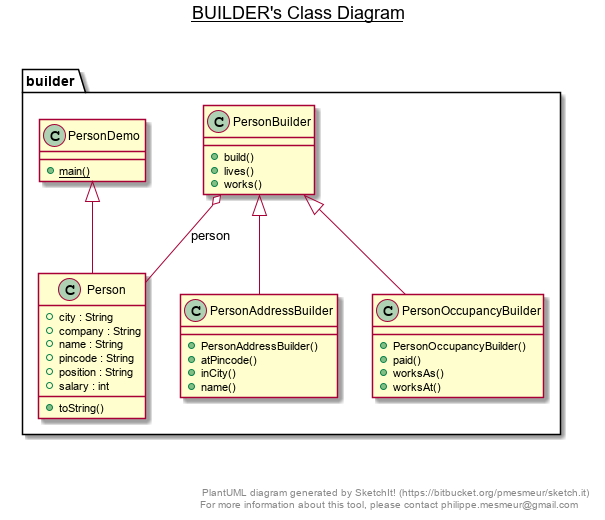

The diagram above was rendered by PlantUML. Its source (embedded in the PNG):
@startuml

title __BUILDER's Class Diagram__\n

  namespace builder {
    class builder.Person {
        + city : String
        + company : String
        + name : String
        + pincode : String
        + position : String
        + salary : int
        + toString()
    }
  }
  

  namespace builder {
    class builder.PersonAddressBuilder {
        + PersonAddressBuilder()
        + atPincode()
        + inCity()
        + name()
    }
  }
  

  namespace builder {
    class builder.PersonBuilder {
        + build()
        + lives()
        + works()
    }
  }
  

  namespace builder {
    class builder.PersonDemo {
        {static} + main()
    }
  }
  

  namespace builder {
    class builder.PersonOccupancyBuilder {
        + PersonOccupancyBuilder()
        + paid()
        + worksAs()
        + worksAt()
    }
  }
  

  builder.Person -up-|> builder.PersonDemo
  builder.PersonAddressBuilder -up-|> builder.PersonBuilder
  builder.PersonBuilder o-- builder.Person : person
  builder.PersonOccupancyBuilder -up-|> builder.PersonBuilder


right footer


PlantUML diagram generated by SketchIt! (https://bitbucket.org/pmesmeur/sketch.it)
For more information about this tool, please contact philippe.mesmeur@gmail.com
endfooter

@enduml